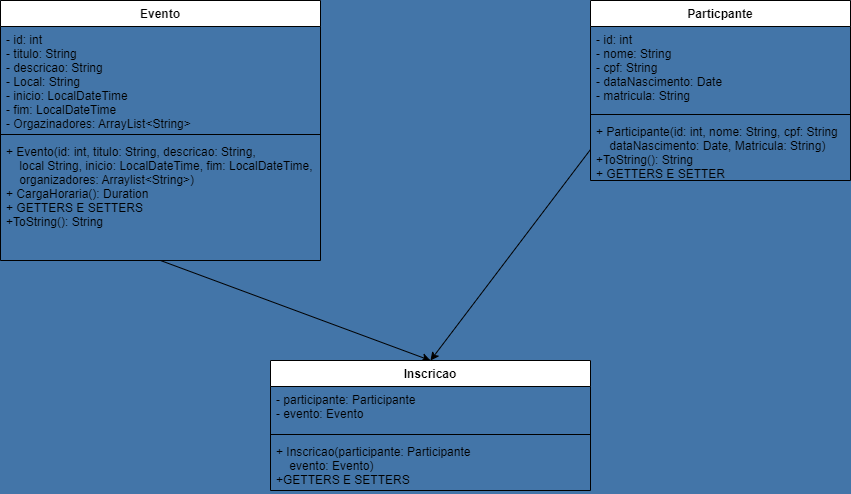

The diagram above was exported from draw.io. Its source (the exported page's mxGraphModel, read from the mxfile embedded in the PNG):
<mxGraphModel dx="1423" dy="792" grid="1" gridSize="10" guides="1" tooltips="1" connect="1" arrows="1" fold="1" page="1" pageScale="1" pageWidth="850" pageHeight="1100" background="#4375A8" math="0" shadow="0">
  <root>
    <mxCell id="0" />
    <mxCell id="1" parent="0" />
    <mxCell id="43" style="edgeStyle=none;html=1;exitX=0.5;exitY=1;exitDx=0;exitDy=0;entryX=0.5;entryY=0;entryDx=0;entryDy=0;" parent="1" source="2" target="22" edge="1">
      <mxGeometry relative="1" as="geometry" />
    </mxCell>
    <mxCell id="2" value="Evento" style="swimlane;fontStyle=1;align=center;verticalAlign=top;childLayout=stackLayout;horizontal=1;startSize=26;horizontalStack=0;resizeParent=1;resizeParentMax=0;resizeLast=0;collapsible=1;marginBottom=0;" parent="1" vertex="1">
      <mxGeometry width="320" height="260" as="geometry">
        <mxRectangle width="80" height="30" as="alternateBounds" />
      </mxGeometry>
    </mxCell>
    <mxCell id="3" value="- id: int&#10;- titulo: String&#10;- descricao: String&#10;- Local: String&#10;- inicio: LocalDateTime&#10;- fim: LocalDateTime&#10;- Orgazinadores: ArrayList&lt;String&gt;" style="text;strokeColor=none;fillColor=none;align=left;verticalAlign=top;spacingLeft=4;spacingRight=4;overflow=hidden;rotatable=0;points=[[0,0.5],[1,0.5]];portConstraint=eastwest;" parent="2" vertex="1">
      <mxGeometry y="26" width="320" height="104" as="geometry" />
    </mxCell>
    <mxCell id="4" value="" style="line;strokeWidth=1;fillColor=none;align=left;verticalAlign=middle;spacingTop=-1;spacingLeft=3;spacingRight=3;rotatable=0;labelPosition=right;points=[];portConstraint=eastwest;strokeColor=inherit;" parent="2" vertex="1">
      <mxGeometry y="130" width="320" height="8" as="geometry" />
    </mxCell>
    <mxCell id="5" value="+ Evento(id: int, titulo: String, descricao: String,&#10;    local String, inicio: LocalDateTime, fim: LocalDateTime,&#10;    organizadores: Arraylist&lt;String&gt;)&#10;+ CargaHoraria(): Duration&#10;+ GETTERS E SETTERS&#10;+ToString(): String&#10;&#10;" style="text;strokeColor=none;fillColor=none;align=left;verticalAlign=top;spacingLeft=4;spacingRight=4;overflow=hidden;rotatable=0;points=[[0,0.5],[1,0.5]];portConstraint=eastwest;labelBackgroundColor=none;" parent="2" vertex="1">
      <mxGeometry y="138" width="320" height="122" as="geometry" />
    </mxCell>
    <mxCell id="6" value="Particpante" style="swimlane;fontStyle=1;align=center;verticalAlign=top;childLayout=stackLayout;horizontal=1;startSize=26;horizontalStack=0;resizeParent=1;resizeParentMax=0;resizeLast=0;collapsible=1;marginBottom=0;labelBackgroundColor=none;" parent="1" vertex="1">
      <mxGeometry x="590" width="260" height="180" as="geometry">
        <mxRectangle x="590" width="110" height="30" as="alternateBounds" />
      </mxGeometry>
    </mxCell>
    <mxCell id="7" value="- id: int&#10;- nome: String&#10;- cpf: String&#10;- dataNascimento: Date&#10;- matricula: String&#10;" style="text;strokeColor=none;fillColor=none;align=left;verticalAlign=top;spacingLeft=4;spacingRight=4;overflow=hidden;rotatable=0;points=[[0,0.5],[1,0.5]];portConstraint=eastwest;labelBackgroundColor=none;" parent="6" vertex="1">
      <mxGeometry y="26" width="260" height="84" as="geometry" />
    </mxCell>
    <mxCell id="8" value="" style="line;strokeWidth=1;fillColor=none;align=left;verticalAlign=middle;spacingTop=-1;spacingLeft=3;spacingRight=3;rotatable=0;labelPosition=right;points=[];portConstraint=eastwest;strokeColor=inherit;labelBackgroundColor=none;" parent="6" vertex="1">
      <mxGeometry y="110" width="260" height="8" as="geometry" />
    </mxCell>
    <mxCell id="9" value="+ Participante(id: int, nome: String, cpf: String&#10;    dataNascimento: Date, Matricula: String)&#10;+ToString(): String&#10;+ GETTERS E SETTER" style="text;strokeColor=none;fillColor=none;align=left;verticalAlign=top;spacingLeft=4;spacingRight=4;overflow=hidden;rotatable=0;points=[[0,0.5],[1,0.5]];portConstraint=eastwest;labelBackgroundColor=none;" parent="6" vertex="1">
      <mxGeometry y="118" width="260" height="62" as="geometry" />
    </mxCell>
    <mxCell id="22" value="Inscricao" style="swimlane;fontStyle=1;align=center;verticalAlign=top;childLayout=stackLayout;horizontal=1;startSize=26;horizontalStack=0;resizeParent=1;resizeParentMax=0;resizeLast=0;collapsible=1;marginBottom=0;labelBackgroundColor=none;" parent="1" vertex="1">
      <mxGeometry x="270" y="360" width="320" height="130" as="geometry" />
    </mxCell>
    <mxCell id="23" value="- participante: Participante&#10;- evento: Evento" style="text;strokeColor=none;fillColor=none;align=left;verticalAlign=top;spacingLeft=4;spacingRight=4;overflow=hidden;rotatable=0;points=[[0,0.5],[1,0.5]];portConstraint=eastwest;labelBackgroundColor=none;" parent="22" vertex="1">
      <mxGeometry y="26" width="320" height="44" as="geometry" />
    </mxCell>
    <mxCell id="24" value="" style="line;strokeWidth=1;fillColor=none;align=left;verticalAlign=middle;spacingTop=-1;spacingLeft=3;spacingRight=3;rotatable=0;labelPosition=right;points=[];portConstraint=eastwest;strokeColor=inherit;labelBackgroundColor=none;" parent="22" vertex="1">
      <mxGeometry y="70" width="320" height="8" as="geometry" />
    </mxCell>
    <mxCell id="25" value="+ Inscricao(participante: Participante&#10;    evento: Evento)&#10;+GETTERS E SETTERS&#10;&#10;&#10;&#10;" style="text;strokeColor=none;fillColor=none;align=left;verticalAlign=top;spacingLeft=4;spacingRight=4;overflow=hidden;rotatable=0;points=[[0,0.5],[1,0.5]];portConstraint=eastwest;labelBackgroundColor=none;" parent="22" vertex="1">
      <mxGeometry y="78" width="320" height="52" as="geometry" />
    </mxCell>
    <mxCell id="54" style="edgeStyle=none;html=1;exitX=0;exitY=0.5;exitDx=0;exitDy=0;" parent="1" source="9" edge="1">
      <mxGeometry relative="1" as="geometry">
        <mxPoint x="430" y="360" as="targetPoint" />
      </mxGeometry>
    </mxCell>
  </root>
</mxGraphModel>